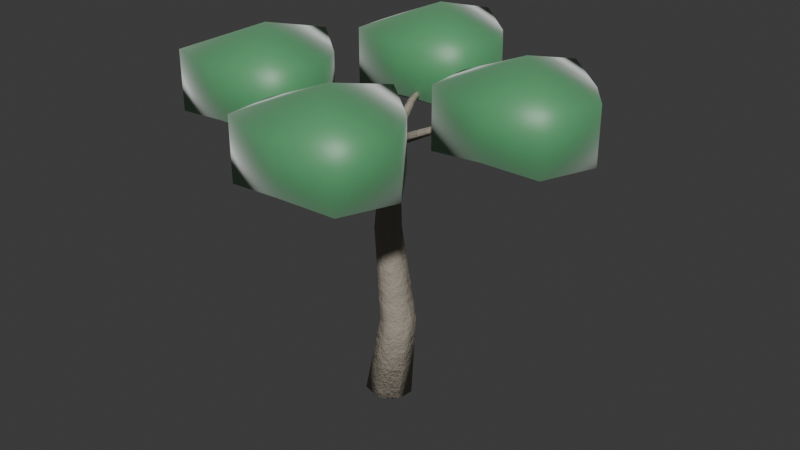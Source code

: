 # Source: canopy_ancient_ironwood.blend  (saved by Blender 5.2.44; exported with 4.5.12 LTS)
import bpy
from mathutils import Matrix  # noqa: F401  (used for matrix-valued properties, if any)

bpy.ops.wm.read_factory_settings(use_empty=True)
scene = bpy.context.scene
scene.name = 'Scene'

# ---- collections
col_collection = bpy.data.collections.new('Collection'); scene.collection.children.link(col_collection)

# ---- materials (node trees are filled in below, after node groups)
mat_m_ironwood_bark = bpy.data.materials.new('M_Ironwood_Bark')
mat_m_ironwood_foliage = bpy.data.materials.new('M_Ironwood_Foliage')

# ---- material node trees
mat_m_ironwood_bark.use_nodes = True; mat_m_ironwood_bark.node_tree.nodes.clear()
_N = mat_m_ironwood_bark.node_tree.nodes; _L = mat_m_ironwood_bark.node_tree.links
n0 = _N.new('ShaderNodeBsdfPrincipled'); n0.name = 'Principled BSDF'; n0.location = (200, 0)
n0.inputs[0].default_value = (0.36, 0.32, 0.26, 1.0)
n0.inputs[2].default_value = 0.75
n0.inputs[10].default_value = 0.005
n0.inputs[13].default_value = 0.25
n1 = _N.new('ShaderNodeTexNoise'); n1.name = 'Noise Texture'; n1.location = (-400, -150)
n1.width = 160
n1.inputs[2].default_value = 18.0
n1.inputs[3].default_value = 6.0
n1.inputs[4].default_value = 0.75
n2 = _N.new('ShaderNodeBump'); n2.name = 'Bump'; n2.location = (-100, -150)
n2.inputs[0].default_value = 0.6
n2.inputs[1].default_value = 0.15
n3 = _N.new('ShaderNodeOutputMaterial'); n3.name = 'Material Output'; n3.location = (500, 0)
_L.new(n1.outputs[0], n2.inputs[3])
_L.new(n2.outputs[0], n0.inputs[5])
_L.new(n0.outputs[0], n3.inputs[0])
n3.is_active_output = True
mat_m_ironwood_foliage.use_nodes = True; mat_m_ironwood_foliage.node_tree.nodes.clear()
_N = mat_m_ironwood_foliage.node_tree.nodes; _L = mat_m_ironwood_foliage.node_tree.links
n0 = _N.new('ShaderNodeBsdfPrincipled'); n0.name = 'Principled BSDF'; n0.location = (200, 0)
n0.inputs[0].default_value = (0.09, 0.34, 0.14, 1.0)
n0.inputs[2].default_value = 0.45
n0.inputs[8].default_value = 0.35
n0.inputs[10].default_value = 0.03
n0.inputs[24].default_value = 0.4
n1 = _N.new('ShaderNodeOutputMaterial'); n1.name = 'Material Output'; n1.location = (500, 0)
_L.new(n0.outputs[0], n1.inputs[0])
n1.is_active_output = True

# ---- world
world_world = bpy.data.worlds.new('World'); scene.world = world_world
world_world.use_nodes = True; world_world.node_tree.nodes.clear()
_N = world_world.node_tree.nodes; _L = world_world.node_tree.links
n0 = _N.new('ShaderNodeOutputWorld'); n0.name = 'World Output'; n0.location = (200, 100)
n1 = _N.new('ShaderNodeBackground'); n1.name = 'Background'; n1.location = (-200, 100)
n1.inputs[0].default_value = (0.05088, 0.05088, 0.05088, 1.0)
_L.new(n1.outputs[0], n0.inputs[0])
n0.is_active_output = True
world_world.color = (0.05088, 0.05088, 0.05088)
world_world.sun_shadow_jitter_overblur = 0.0

# ---- meshes
me_flora_ancient_ironwood_mesh = bpy.data.meshes.new('Flora_Ancient_Ironwood_Mesh')
me_flora_ancient_ironwood_mesh.from_pydata([(-0.4182, 0.0, 0.03903), (-0.2587, -0.3276, 0.04599), (0.09557, -0.4086, 0.01832), (0.3779, -0.1818, -0.02315), (0.3756, 0.1818, -0.04718), (0.09053, 0.4086, -0.03569), (-0.2628, 0.3276, 0.00268), (-0.1798, 0.0985, 1.49), (-0.05854, -0.1509, 1.503), (0.2123, -0.2114, 1.514), (0.4287, -0.0374, 1.514), (0.4277, 0.2401, 1.504), (0.2101, 0.4121, 1.49), (-0.0603, 0.3491, 1.484), (-0.3399, 0.1189, 3.193), (-0.2486, -0.0683, 3.191), (-0.04535, -0.1137, 3.196), (0.1167, 0.01693, 3.203), (0.1156, 0.2251, 3.208), (-0.04789, 0.3542, 3.207), (-0.2506, 0.3069, 3.2), (-0.09934, 0.01815, 4.814), (-0.04235, -0.09819, 4.801), (0.08418, -0.1255, 4.788), (0.185, -0.04329, 4.783), (0.1841, 0.08662, 4.792), (0.08228, 0.1664, 4.806), (-0.04388, 0.1359, 4.816), (0.0, 0.0, 0.0), (0.05, 0.02, 4.8), (0.07955, -0.07553, 4.8), (0.09673, 0.002109, 4.713), (0.04933, 0.1045, 4.746), (0.002856, 0.0901, 4.854), (0.02153, -0.02115, 4.887), (0.9099, 0.218, 5.2), (0.9122, 0.2657, 5.14), (0.8848, 0.3333, 5.163), (0.8656, 0.3273, 5.237), (0.8811, 0.2561, 5.26), (2.159, 0.6463, 5.4), (2.157, 0.6638, 5.376), (2.148, 0.6901, 5.385), (2.144, 0.6888, 5.415), (2.151, 0.6617, 5.424), (0.05, 0.02, 4.8), (2.152, 0.6701, 5.4), (2.152, 0.6701, 6.55), (2.152, 0.6701, 4.65), (3.47, 0.6701, 6.099), (2.93, 1.448, 6.016), (2.152, 2.083, 6.134), (1.311, 1.511, 6.05), (0.9588, 0.6701, 6.051), (1.154, -0.3277, 6.134), (2.152, -0.4286, 6.016), (3.087, -0.2649, 6.1), (3.47, 0.6701, 5.101), (2.93, 1.448, 5.184), (2.152, 2.083, 5.066), (1.311, 1.511, 5.15), (0.9588, 0.6701, 5.149), (1.154, -0.3277, 5.066), (2.152, -0.4286, 5.184), (3.087, -0.2649, 5.1), (0.1455, 0.04955, 4.8), (0.06789, 0.06673, 4.713), (-0.03448, 0.01933, 4.746), (-0.0201, -0.02714, 4.854), (0.09115, -0.008465, 4.887), (-0.148, 0.8799, 5.2), (-0.1957, 0.8822, 5.14), (-0.2633, 0.8548, 5.163), (-0.2573, 0.8356, 5.237), (-0.1861, 0.8511, 5.26), (-0.5763, 2.129, 5.4), (-0.5938, 2.127, 5.376), (-0.6201, 2.118, 5.385), (-0.6188, 2.114, 5.415), (-0.5917, 2.121, 5.424), (0.05, 0.02, 4.8), (-0.6001, 2.122, 5.4), (-0.6001, 2.122, 6.55), (-0.6001, 2.122, 4.65), (0.7184, 2.122, 6.099), (0.1779, 2.9, 6.016), (-0.6001, 3.534, 6.134), (-1.441, 2.963, 6.05), (-1.793, 2.122, 6.051), (-1.598, 1.124, 6.134), (-0.6001, 1.023, 6.016), (0.3349, 1.187, 6.1), (0.7184, 2.122, 5.101), (0.1779, 2.9, 5.184), (-0.6001, 3.534, 5.066), (-1.441, 2.963, 5.15), (-1.793, 2.122, 5.149), (-1.598, 1.124, 5.066), (-0.6001, 1.023, 5.184), (0.3349, 1.187, 5.1), (0.02045, 0.1155, 4.8), (0.003271, 0.03789, 4.713), (0.05067, -0.06448, 4.746), (0.09714, -0.0501, 4.854), (0.07847, 0.06115, 4.887), (-0.8099, -0.178, 5.2), (-0.8122, -0.2257, 5.14), (-0.7848, -0.2933, 5.163), (-0.7656, -0.2873, 5.237), (-0.7811, -0.2161, 5.26), (-2.059, -0.6063, 5.4), (-2.057, -0.6238, 5.376), (-2.048, -0.6501, 5.385), (-2.044, -0.6488, 5.415), (-2.051, -0.6217, 5.424), (0.05, 0.02, 4.8), (-2.052, -0.6301, 5.4), (-2.052, -0.6301, 6.55), (-2.052, -0.6301, 4.65), (-0.7332, -0.6301, 6.099), (-1.274, 0.1479, 6.016), (-2.052, 0.7826, 6.134), (-2.893, 0.2107, 6.05), (-3.245, -0.6301, 6.051), (-3.05, -1.628, 6.134), (-2.052, -1.729, 6.016), (-1.117, -1.565, 6.1), (-0.7332, -0.6301, 5.101), (-1.274, 0.1479, 5.184), (-2.052, 0.7826, 5.066), (-2.893, 0.2107, 5.15), (-3.245, -0.6301, 5.149), (-3.05, -1.628, 5.066), (-2.052, -1.729, 5.184), (-1.117, -1.565, 5.1), (-0.04553, -0.009552, 4.8), (0.03211, -0.02673, 4.713), (0.1345, 0.02067, 4.746), (0.1201, 0.06714, 4.854), (0.008848, 0.04847, 4.887), (0.248, -0.8399, 5.2), (0.2957, -0.8422, 5.14), (0.3633, -0.8148, 5.163), (0.3573, -0.7956, 5.237), (0.2861, -0.8111, 5.26), (0.6763, -2.089, 5.4), (0.6938, -2.087, 5.376), (0.7201, -2.078, 5.385), (0.7188, -2.074, 5.415), (0.6917, -2.081, 5.424), (0.05, 0.02, 4.8), (0.7001, -2.082, 5.4), (0.7001, -2.082, 6.55), (0.7001, -2.082, 4.65), (2.019, -2.082, 6.099), (1.478, -1.304, 6.016), (0.7001, -0.669, 6.134), (-0.1407, -1.241, 6.05), (-0.4928, -2.082, 6.051), (-0.2977, -3.08, 6.134), (0.7001, -3.181, 6.016), (1.635, -3.017, 6.1), (2.019, -2.082, 5.101), (1.478, -1.304, 5.184), (0.7001, -0.669, 5.066), (-0.1407, -1.241, 5.15), (-0.4928, -2.082, 5.149), (-0.2977, -3.08, 5.066), (0.7001, -3.181, 5.184), (1.635, -3.017, 5.1)], [], [(0, 1, 8, 7), (1, 2, 9, 8), (2, 3, 10, 9), (3, 4, 11, 10), (4, 5, 12, 11), (5, 6, 13, 12), (6, 0, 7, 13), (7, 8, 15, 14), (8, 9, 16, 15), (9, 10, 17, 16), (10, 11, 18, 17), (11, 12, 19, 18), (12, 13, 20, 19), (13, 7, 14, 20), (14, 15, 22, 21), (15, 16, 23, 22), (16, 17, 24, 23), (17, 18, 25, 24), (18, 19, 26, 25), (19, 20, 27, 26), (20, 14, 21, 27), (28, 1, 0), (28, 2, 1), (28, 3, 2), (28, 4, 3), (28, 5, 4), (28, 6, 5), (28, 0, 6), (29, 21, 22), (29, 22, 23), (29, 23, 24), (29, 24, 25), (29, 25, 26), (29, 26, 27), (29, 27, 21), (30, 31, 36, 35), (31, 32, 37, 36), (32, 33, 38, 37), (33, 34, 39, 38), (34, 30, 35, 39), (35, 36, 41, 40), (36, 37, 42, 41), (37, 38, 43, 42), (38, 39, 44, 43), (39, 35, 40, 44), (45, 31, 30), (45, 32, 31), (45, 33, 32), (45, 34, 33), (45, 30, 34), (46, 40, 41), (46, 41, 42), (46, 42, 43), (46, 43, 44), (46, 44, 40), (47, 49, 50), (47, 50, 51), (47, 51, 52), (47, 52, 53), (47, 53, 54), (47, 54, 55), (47, 55, 56), (47, 56, 49), (49, 57, 58, 50), (50, 58, 59, 51), (51, 59, 60, 52), (52, 60, 61, 53), (53, 61, 62, 54), (54, 62, 63, 55), (55, 63, 64, 56), (56, 64, 57, 49), (48, 58, 57), (48, 59, 58), (48, 60, 59), (48, 61, 60), (48, 62, 61), (48, 63, 62), (48, 64, 63), (48, 57, 64), (65, 66, 71, 70), (66, 67, 72, 71), (67, 68, 73, 72), (68, 69, 74, 73), (69, 65, 70, 74), (70, 71, 76, 75), (71, 72, 77, 76), (72, 73, 78, 77), (73, 74, 79, 78), (74, 70, 75, 79), (80, 66, 65), (80, 67, 66), (80, 68, 67), (80, 69, 68), (80, 65, 69), (81, 75, 76), (81, 76, 77), (81, 77, 78), (81, 78, 79), (81, 79, 75), (82, 84, 85), (82, 85, 86), (82, 86, 87), (82, 87, 88), (82, 88, 89), (82, 89, 90), (82, 90, 91), (82, 91, 84), (84, 92, 93, 85), (85, 93, 94, 86), (86, 94, 95, 87), (87, 95, 96, 88), (88, 96, 97, 89), (89, 97, 98, 90), (90, 98, 99, 91), (91, 99, 92, 84), (83, 93, 92), (83, 94, 93), (83, 95, 94), (83, 96, 95), (83, 97, 96), (83, 98, 97), (83, 99, 98), (83, 92, 99), (100, 101, 106, 105), (101, 102, 107, 106), (102, 103, 108, 107), (103, 104, 109, 108), (104, 100, 105, 109), (105, 106, 111, 110), (106, 107, 112, 111), (107, 108, 113, 112), (108, 109, 114, 113), (109, 105, 110, 114), (115, 101, 100), (115, 102, 101), (115, 103, 102), (115, 104, 103), (115, 100, 104), (116, 110, 111), (116, 111, 112), (116, 112, 113), (116, 113, 114), (116, 114, 110), (117, 119, 120), (117, 120, 121), (117, 121, 122), (117, 122, 123), (117, 123, 124), (117, 124, 125), (117, 125, 126), (117, 126, 119), (119, 127, 128, 120), (120, 128, 129, 121), (121, 129, 130, 122), (122, 130, 131, 123), (123, 131, 132, 124), (124, 132, 133, 125), (125, 133, 134, 126), (126, 134, 127, 119), (118, 128, 127), (118, 129, 128), (118, 130, 129), (118, 131, 130), (118, 132, 131), (118, 133, 132), (118, 134, 133), (118, 127, 134), (135, 136, 141, 140), (136, 137, 142, 141), (137, 138, 143, 142), (138, 139, 144, 143), (139, 135, 140, 144), (140, 141, 146, 145), (141, 142, 147, 146), (142, 143, 148, 147), (143, 144, 149, 148), (144, 140, 145, 149), (150, 136, 135), (150, 137, 136), (150, 138, 137), (150, 139, 138), (150, 135, 139), (151, 145, 146), (151, 146, 147), (151, 147, 148), (151, 148, 149), (151, 149, 145), (152, 154, 155), (152, 155, 156), (152, 156, 157), (152, 157, 158), (152, 158, 159), (152, 159, 160), (152, 160, 161), (152, 161, 154), (154, 162, 163, 155), (155, 163, 164, 156), (156, 164, 165, 157), (157, 165, 166, 158), (158, 166, 167, 159), (159, 167, 168, 160), (160, 168, 169, 161), (161, 169, 162, 154), (153, 163, 162), (153, 164, 163), (153, 165, 164), (153, 166, 165), (153, 167, 166), (153, 168, 167), (153, 169, 168), (153, 162, 169)])
me_flora_ancient_ironwood_mesh.polygons.foreach_set('use_smooth', [True] * 211)
me_flora_ancient_ironwood_mesh.polygons.foreach_set('material_index', [0, 0, 0, 0, 0, 0, 0, 0, 0, 0, 0, 0, 0, 0, 0, 0, 0, 0, 0, 0, 0, 0, 0, 0, 0, 0, 0, 0, 0, 0, 0, 0, 0, 0, 0, 0, 0, 0, 0, 0, 0, 0, 0, 0, 0, 0, 0, 0, 0, 0, 0, 0, 0, 0, 0, 1, 1, 1, 1, 1, 1, 1, 1, 1, 1, 1, 1, 1, 1, 1, 1, 1, 1, 1, 1, 1, 1, 1, 1, 0, 0, 0, 0, 0, 0, 0, 0, 0, 0, 0, 0, 0, 0, 0, 0, 0, 0, 0, 0, 1, 1, 1, 1, 1, 1, 1, 1, 1, 1, 1, 1, 1, 1, 1, 1, 1, 1, 1, 1, 1, 1, 1, 1, 0, 0, 0, 0, 0, 0, 0, 0, 0, 0, 0, 0, 0, 0, 0, 0, 0, 0, 0, 0, 1, 1, 1, 1, 1, 1, 1, 1, 1, 1, 1, 1, 1, 1, 1, 1, 1, 1, 1, 1, 1, 1, 1, 1, 0, 0, 0, 0, 0, 0, 0, 0, 0, 0, 0, 0, 0, 0, 0, 0, 0, 0, 0, 0, 1, 1, 1, 1, 1, 1, 1, 1, 1, 1, 1, 1, 1, 1, 1, 1, 1, 1, 1, 1, 1, 1, 1, 1])
me_flora_ancient_ironwood_mesh.materials.append(mat_m_ironwood_bark)
me_flora_ancient_ironwood_mesh.materials.append(mat_m_ironwood_foliage)
me_flora_ancient_ironwood_mesh.update()

# ---- objects
ob_flora_ancient_ironwood = bpy.data.objects.new('Flora_Ancient_Ironwood', me_flora_ancient_ironwood_mesh)

# ---- transforms, parenting, visibility, modifiers, constraints
ob_flora_ancient_ironwood.location = (0.0, 0.0, 0.0)

# ---- collection membership
scene.collection.objects.link(ob_flora_ancient_ironwood)

# ---- scene / render settings (as saved in the file)
scene.frame_start = 1; scene.frame_end = 250; scene.frame_set(1)
scene.render.engine = 'BLENDER_EEVEE_NEXT'
scene.render.bake_bias = 0.0
scene.render.bake_samples = 0
scene.render.compositor_device = 'GPU'
scene.eevee.use_volume_custom_range = False
scene.eevee.fast_gi_thickness_near = 0.1
scene.eevee.fast_gi_thickness_far = 0.0
scene.eevee.ray_tracing_options.screen_trace_thickness = 0.1
bpy.context.view_layer.update()

# ---- added for rendering (the .blend has no active camera and no usable light): camera, sun
cam_auto = bpy.data.cameras.new('AutoCamera')
cam_auto.lens = 50.0
cam_auto.sensor_width = 36.0
cam_auto.clip_end = 1000.0
ob_auto_camera = bpy.data.objects.new('AutoCamera', cam_auto)
scene.collection.objects.link(ob_auto_camera)
ob_auto_camera.location = (10.8112, -12.6611, 11.8101)
ob_auto_camera.rotation_euler = (1.09748, -7.21219e-08, 0.694738)
scene.camera = ob_auto_camera
light_auto_sun = bpy.data.lights.new('AutoSun', 'SUN')
light_auto_sun.energy = 3.0
light_auto_sun.angle = 0.0523599
ob_auto_sun = bpy.data.objects.new('AutoSun', light_auto_sun)
scene.collection.objects.link(ob_auto_sun)
ob_auto_sun.rotation_euler = (0.872665, 0.174533, 0.523599)
bpy.context.view_layer.update()
